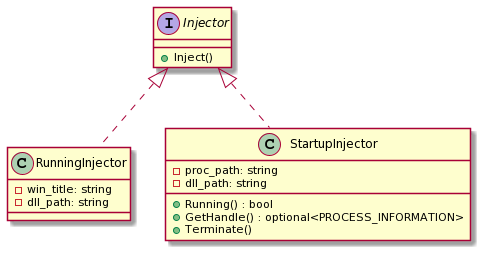

The diagram above was rendered by PlantUML. Its source (embedded in the PNG):
@startuml
interface Injector {
    +Inject()
}

class RunningInjector {
    -win_title: string
    -dll_path: string
}

Injector <|.. RunningInjector

class StartupInjector {
    -proc_path: string
    -dll_path: string

    +Running() : bool
    +GetHandle() : optional<PROCESS_INFORMATION>
    +Terminate()
}

Injector <|.. StartupInjector
@enduml